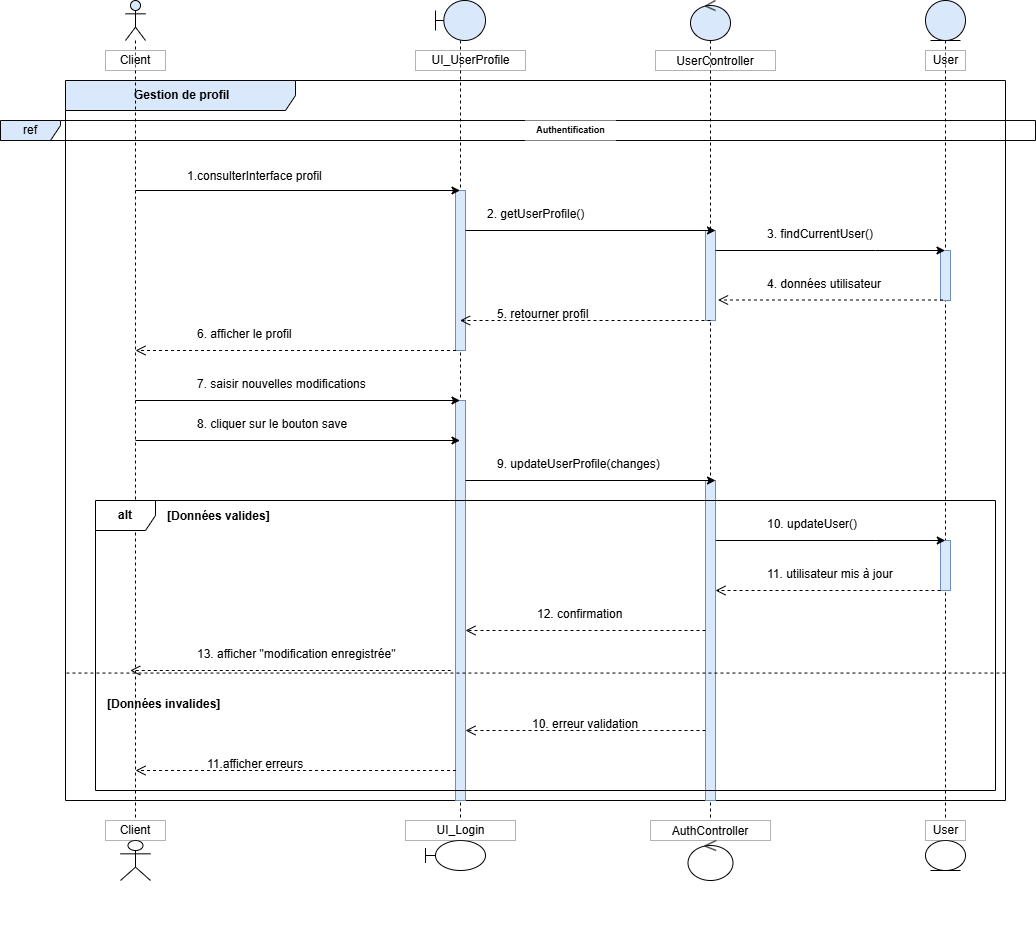

The diagram above was exported from draw.io. Its source (the exported page's mxGraphModel, read from the mxfile embedded in the PNG):
<mxGraphModel dx="2266" dy="1889" grid="1" gridSize="10" guides="1" tooltips="1" connect="1" arrows="1" fold="1" page="1" pageScale="1" pageWidth="850" pageHeight="1100" math="0" shadow="0">
  <root>
    <mxCell id="0" />
    <mxCell id="1" parent="0" />
    <mxCell id="-KVyYEOG0yT-4H4ME0EL-1" value="&lt;p data-pm-slice=&quot;1 1 []&quot;&gt;&lt;b&gt;&amp;nbsp;Gestion de profil&lt;/b&gt;&lt;/p&gt;" style="shape=umlFrame;whiteSpace=wrap;html=1;pointerEvents=0;fillColor=#dae8fc;strokeColor=light-dark(#050505, #5c79a3);width=230;height=30;" vertex="1" parent="1">
      <mxGeometry x="40" y="-1000" width="940" height="720" as="geometry" />
    </mxCell>
    <mxCell id="-KVyYEOG0yT-4H4ME0EL-2" value="" style="shape=umlLifeline;perimeter=lifelinePerimeter;whiteSpace=wrap;html=1;container=1;dropTarget=0;collapsible=0;recursiveResize=0;outlineConnect=0;portConstraint=eastwest;newEdgeStyle={&quot;curved&quot;:0,&quot;rounded&quot;:0};participant=umlActor;fillColor=#dae8fc;strokeColor=default;" vertex="1" parent="1">
      <mxGeometry x="100" y="-1080" width="20" height="820" as="geometry" />
    </mxCell>
    <mxCell id="-KVyYEOG0yT-4H4ME0EL-3" value="Client " style="whiteSpace=wrap;opacity=30;gradientColor=none;fillColor=default;fillStyle=auto;rounded=0;" vertex="1" parent="1">
      <mxGeometry x="80" y="-1030" width="60" height="20" as="geometry" />
    </mxCell>
    <mxCell id="-KVyYEOG0yT-4H4ME0EL-4" value="" style="shape=umlLifeline;perimeter=lifelinePerimeter;whiteSpace=wrap;html=1;container=1;dropTarget=0;collapsible=0;recursiveResize=0;outlineConnect=0;portConstraint=eastwest;newEdgeStyle={&quot;curved&quot;:0,&quot;rounded&quot;:0};participant=umlBoundary;fillColor=#dae8fc;strokeColor=default;size=40;" vertex="1" parent="1">
      <mxGeometry x="410" y="-1080" width="50" height="820" as="geometry" />
    </mxCell>
    <mxCell id="-KVyYEOG0yT-4H4ME0EL-5" value="" style="html=1;points=[[0,0,0,0,5],[0,1,0,0,-5],[1,0,0,0,5],[1,1,0,0,-5]];perimeter=orthogonalPerimeter;outlineConnect=0;targetShapes=umlLifeline;portConstraint=eastwest;newEdgeStyle={&quot;curved&quot;:0,&quot;rounded&quot;:0};fillColor=#dae8fc;strokeColor=#6c8ebf;" vertex="1" parent="-KVyYEOG0yT-4H4ME0EL-4">
      <mxGeometry x="20" y="190" width="10" height="160" as="geometry" />
    </mxCell>
    <mxCell id="-KVyYEOG0yT-4H4ME0EL-52" value="" style="html=1;points=[[0,0,0,0,5],[0,1,0,0,-5],[1,0,0,0,5],[1,1,0,0,-5]];perimeter=orthogonalPerimeter;outlineConnect=0;targetShapes=umlLifeline;portConstraint=eastwest;newEdgeStyle={&quot;curved&quot;:0,&quot;rounded&quot;:0};fillColor=#dae8fc;strokeColor=#6c8ebf;" vertex="1" parent="-KVyYEOG0yT-4H4ME0EL-4">
      <mxGeometry x="20" y="400" width="10" height="400" as="geometry" />
    </mxCell>
    <mxCell id="-KVyYEOG0yT-4H4ME0EL-6" value="UI_UserProfile" style="opacity=30;gradientColor=none;fillColor=default;fillStyle=auto;rounded=0;html=1;" vertex="1" parent="1">
      <mxGeometry x="390" y="-1030" width="110" height="20" as="geometry" />
    </mxCell>
    <mxCell id="-KVyYEOG0yT-4H4ME0EL-7" value="" style="shape=umlLifeline;perimeter=lifelinePerimeter;whiteSpace=wrap;html=1;container=1;dropTarget=0;collapsible=0;recursiveResize=0;outlineConnect=0;portConstraint=eastwest;newEdgeStyle={&quot;curved&quot;:0,&quot;rounded&quot;:0};participant=umlControl;fillColor=#dae8fc;strokeColor=default;" vertex="1" parent="1">
      <mxGeometry x="665" y="-1080" width="40" height="820" as="geometry" />
    </mxCell>
    <mxCell id="-KVyYEOG0yT-4H4ME0EL-8" value="" style="html=1;points=[[0,0,0,0,5],[0,1,0,0,-5],[1,0,0,0,5],[1,1,0,0,-5]];perimeter=orthogonalPerimeter;outlineConnect=0;targetShapes=umlLifeline;portConstraint=eastwest;newEdgeStyle={&quot;curved&quot;:0,&quot;rounded&quot;:0};fillColor=#dae8fc;strokeColor=#6c8ebf;" vertex="1" parent="-KVyYEOG0yT-4H4ME0EL-7">
      <mxGeometry x="15" y="230" width="10" height="90" as="geometry" />
    </mxCell>
    <mxCell id="-KVyYEOG0yT-4H4ME0EL-53" value="" style="html=1;points=[[0,0,0,0,5],[0,1,0,0,-5],[1,0,0,0,5],[1,1,0,0,-5]];perimeter=orthogonalPerimeter;outlineConnect=0;targetShapes=umlLifeline;portConstraint=eastwest;newEdgeStyle={&quot;curved&quot;:0,&quot;rounded&quot;:0};fillColor=#dae8fc;strokeColor=#6c8ebf;" vertex="1" parent="-KVyYEOG0yT-4H4ME0EL-7">
      <mxGeometry x="15" y="480" width="10" height="320" as="geometry" />
    </mxCell>
    <mxCell id="-KVyYEOG0yT-4H4ME0EL-9" value="UserController" style="opacity=30;gradientColor=none;fillColor=default;fillStyle=auto;rounded=0;" vertex="1" parent="1">
      <mxGeometry x="630" y="-1030" width="120" height="20" as="geometry" />
    </mxCell>
    <mxCell id="-KVyYEOG0yT-4H4ME0EL-10" value="" style="shape=umlLifeline;perimeter=lifelinePerimeter;whiteSpace=wrap;html=1;container=1;dropTarget=0;collapsible=0;recursiveResize=0;outlineConnect=0;portConstraint=eastwest;newEdgeStyle={&quot;curved&quot;:0,&quot;rounded&quot;:0};participant=umlEntity;fillColor=#dae8fc;strokeColor=default;" vertex="1" parent="1">
      <mxGeometry x="900" y="-1080" width="40" height="820" as="geometry" />
    </mxCell>
    <mxCell id="-KVyYEOG0yT-4H4ME0EL-11" value="" style="html=1;points=[[0,0,0,0,5],[0,1,0,0,-5],[1,0,0,0,5],[1,1,0,0,-5]];perimeter=orthogonalPerimeter;outlineConnect=0;targetShapes=umlLifeline;portConstraint=eastwest;newEdgeStyle={&quot;curved&quot;:0,&quot;rounded&quot;:0};fillColor=#dae8fc;strokeColor=#6c8ebf;" vertex="1" parent="-KVyYEOG0yT-4H4ME0EL-10">
      <mxGeometry x="15" y="250" width="10" height="50" as="geometry" />
    </mxCell>
    <mxCell id="-KVyYEOG0yT-4H4ME0EL-12" value="User" style="opacity=30;gradientColor=none;fillColor=default;fillStyle=auto;rounded=0;html=1;" vertex="1" parent="1">
      <mxGeometry x="900" y="-1030" width="40" height="20" as="geometry" />
    </mxCell>
    <mxCell id="-KVyYEOG0yT-4H4ME0EL-13" value="ref" style="shape=umlFrame;whiteSpace=wrap;html=1;pointerEvents=0;fillColor=#dae8fc;strokeColor=light-dark(#070808, #5c79a3);" vertex="1" parent="1">
      <mxGeometry x="-25" y="-960" width="1035" height="20" as="geometry" />
    </mxCell>
    <mxCell id="-KVyYEOG0yT-4H4ME0EL-14" value="Authentification" style="text;align=center;verticalAlign=middle;resizable=0;points=[];autosize=1;strokeColor=none;fillColor=default;gradientColor=none;rounded=0;glass=0;shadow=0;fontStyle=1;html=1;fontSize=9;labelBackgroundColor=#FFFFFF;" vertex="1" parent="1">
      <mxGeometry x="500" y="-960" width="90" height="20" as="geometry" />
    </mxCell>
    <mxCell id="-KVyYEOG0yT-4H4ME0EL-15" value="" style="endArrow=classic;html=1;rounded=0;" edge="1" parent="1">
      <mxGeometry width="50" height="50" relative="1" as="geometry">
        <mxPoint x="110.00090909090946" y="-890" as="sourcePoint" />
        <mxPoint x="434.5" y="-890" as="targetPoint" />
      </mxGeometry>
    </mxCell>
    <mxCell id="-KVyYEOG0yT-4H4ME0EL-16" value="&lt;p&gt;1.consulterInterface profil&lt;/p&gt;" style="text;whiteSpace=wrap;html=1;align=left;" vertex="1" parent="1">
      <mxGeometry x="160" y="-930" width="190" height="60" as="geometry" />
    </mxCell>
    <mxCell id="-KVyYEOG0yT-4H4ME0EL-18" value="" style="endArrow=classic;html=1;rounded=0;" edge="1" parent="1">
      <mxGeometry width="50" height="50" relative="1" as="geometry">
        <mxPoint x="440" y="-850" as="sourcePoint" />
        <mxPoint x="690" y="-850" as="targetPoint" />
      </mxGeometry>
    </mxCell>
    <mxCell id="-KVyYEOG0yT-4H4ME0EL-19" value="" style="endArrow=classic;html=1;rounded=0;" edge="1" parent="1" source="-KVyYEOG0yT-4H4ME0EL-8">
      <mxGeometry width="50" height="50" relative="1" as="geometry">
        <mxPoint x="710" y="-840" as="sourcePoint" />
        <mxPoint x="919.5" y="-830" as="targetPoint" />
        <Array as="points">
          <mxPoint x="850" y="-830" />
        </Array>
      </mxGeometry>
    </mxCell>
    <mxCell id="-KVyYEOG0yT-4H4ME0EL-22" value="&lt;p&gt;&lt;br&gt;&lt;/p&gt;" style="html=1;verticalAlign=bottom;endArrow=open;dashed=1;endSize=8;curved=0;rounded=0;" edge="1" parent="1">
      <mxGeometry x="-1" y="180" relative="1" as="geometry">
        <mxPoint x="917.5" y="-780.5" as="sourcePoint" />
        <mxPoint x="692.5" y="-780.5" as="targetPoint" />
        <mxPoint x="10" as="offset" />
      </mxGeometry>
    </mxCell>
    <mxCell id="-KVyYEOG0yT-4H4ME0EL-26" value="" style="shape=umlActor;verticalLabelPosition=top;verticalAlign=bottom;labelPosition=center;align=center;whiteSpace=wrap;html=1;" vertex="1" parent="1">
      <mxGeometry x="95" y="-240" width="30" height="40" as="geometry" />
    </mxCell>
    <mxCell id="-KVyYEOG0yT-4H4ME0EL-27" value="Client " style="whiteSpace=wrap;opacity=30;gradientColor=none;fillColor=default;fillStyle=auto;rounded=0;" vertex="1" parent="1">
      <mxGeometry x="80" y="-260" width="60" height="20" as="geometry" />
    </mxCell>
    <mxCell id="-KVyYEOG0yT-4H4ME0EL-28" value="" style="shape=umlBoundary;whiteSpace=wrap;html=1;" vertex="1" parent="1">
      <mxGeometry x="400" y="-240" width="60" height="30" as="geometry" />
    </mxCell>
    <mxCell id="-KVyYEOG0yT-4H4ME0EL-29" value="UI_Login" style="opacity=30;gradientColor=none;fillColor=default;fillStyle=auto;rounded=0;html=1;" vertex="1" parent="1">
      <mxGeometry x="380" y="-260" width="110" height="20" as="geometry" />
    </mxCell>
    <mxCell id="-KVyYEOG0yT-4H4ME0EL-30" value="" style="ellipse;shape=umlControl;whiteSpace=wrap;html=1;" vertex="1" parent="1">
      <mxGeometry x="662.5" y="-240" width="45" height="40" as="geometry" />
    </mxCell>
    <mxCell id="-KVyYEOG0yT-4H4ME0EL-31" value="AuthController" style="opacity=30;gradientColor=none;fillColor=default;fillStyle=auto;rounded=0;" vertex="1" parent="1">
      <mxGeometry x="625" y="-260" width="120" height="20" as="geometry" />
    </mxCell>
    <mxCell id="-KVyYEOG0yT-4H4ME0EL-32" value="" style="ellipse;shape=umlEntity;whiteSpace=wrap;html=1;" vertex="1" parent="1">
      <mxGeometry x="900" y="-240" width="40" height="30" as="geometry" />
    </mxCell>
    <mxCell id="-KVyYEOG0yT-4H4ME0EL-33" value="User" style="opacity=30;gradientColor=none;fillColor=default;fillStyle=auto;rounded=0;html=1;" vertex="1" parent="1">
      <mxGeometry x="900" y="-260" width="40" height="20" as="geometry" />
    </mxCell>
    <mxCell id="-KVyYEOG0yT-4H4ME0EL-39" value="&lt;p&gt;&lt;br&gt;&lt;/p&gt;" style="html=1;verticalAlign=bottom;endArrow=open;dashed=1;endSize=8;curved=0;rounded=0;" edge="1" parent="1">
      <mxGeometry x="-1" y="180" relative="1" as="geometry">
        <mxPoint x="680" y="-450" as="sourcePoint" />
        <mxPoint x="440" y="-450" as="targetPoint" />
        <mxPoint x="10" as="offset" />
      </mxGeometry>
    </mxCell>
    <mxCell id="-KVyYEOG0yT-4H4ME0EL-42" value="&lt;p&gt;&lt;br&gt;&lt;/p&gt;" style="html=1;verticalAlign=bottom;endArrow=open;dashed=1;endSize=8;curved=0;rounded=0;" edge="1" parent="1">
      <mxGeometry x="-1" y="180" relative="1" as="geometry">
        <mxPoint x="425.28" y="-410.0000000000002" as="sourcePoint" />
        <mxPoint x="104.72736842105249" y="-410.0000000000002" as="targetPoint" />
        <mxPoint x="10" as="offset" />
      </mxGeometry>
    </mxCell>
    <mxCell id="-KVyYEOG0yT-4H4ME0EL-43" value="13.&amp;nbsp;afficher &quot;modification enregistrée&quot;" style="text;whiteSpace=wrap;html=1;" vertex="1" parent="1">
      <mxGeometry x="170" y="-440" width="230" height="40" as="geometry" />
    </mxCell>
    <mxCell id="-KVyYEOG0yT-4H4ME0EL-44" value="2. getUserProfile()" style="text;whiteSpace=wrap;html=1;" vertex="1" parent="1">
      <mxGeometry x="460" y="-880" width="120" height="40" as="geometry" />
    </mxCell>
    <mxCell id="-KVyYEOG0yT-4H4ME0EL-46" value="3. findCurrentUser()" style="text;whiteSpace=wrap;html=1;" vertex="1" parent="1">
      <mxGeometry x="740" y="-860" width="130" height="40" as="geometry" />
    </mxCell>
    <mxCell id="-KVyYEOG0yT-4H4ME0EL-47" value="4. données utilisateur" style="text;whiteSpace=wrap;html=1;" vertex="1" parent="1">
      <mxGeometry x="740" y="-810" width="130" height="40" as="geometry" />
    </mxCell>
    <mxCell id="-KVyYEOG0yT-4H4ME0EL-48" value="&lt;p&gt;&lt;br&gt;&lt;/p&gt;" style="html=1;verticalAlign=bottom;endArrow=open;dashed=1;endSize=8;curved=0;rounded=0;" edge="1" parent="1" target="-KVyYEOG0yT-4H4ME0EL-4">
      <mxGeometry x="-1" y="180" relative="1" as="geometry">
        <mxPoint x="685" y="-760" as="sourcePoint" />
        <mxPoint x="460" y="-760" as="targetPoint" />
        <mxPoint x="10" as="offset" />
      </mxGeometry>
    </mxCell>
    <mxCell id="-KVyYEOG0yT-4H4ME0EL-49" value="5. retourner profil" style="text;whiteSpace=wrap;html=1;" vertex="1" parent="1">
      <mxGeometry x="470" y="-780" width="110" height="40" as="geometry" />
    </mxCell>
    <mxCell id="-KVyYEOG0yT-4H4ME0EL-50" value="&lt;p&gt;&lt;br&gt;&lt;/p&gt;" style="html=1;verticalAlign=bottom;endArrow=open;dashed=1;endSize=8;curved=0;rounded=0;" edge="1" parent="1">
      <mxGeometry x="-1" y="180" relative="1" as="geometry">
        <mxPoint x="430.55" y="-730" as="sourcePoint" />
        <mxPoint x="109.99736842105253" y="-730" as="targetPoint" />
        <mxPoint x="10" as="offset" />
      </mxGeometry>
    </mxCell>
    <mxCell id="-KVyYEOG0yT-4H4ME0EL-51" value="6. afficher le profil" style="text;whiteSpace=wrap;html=1;" vertex="1" parent="1">
      <mxGeometry x="170" y="-760" width="110" height="40" as="geometry" />
    </mxCell>
    <mxCell id="-KVyYEOG0yT-4H4ME0EL-54" value="" style="endArrow=classic;html=1;rounded=0;" edge="1" parent="1">
      <mxGeometry width="50" height="50" relative="1" as="geometry">
        <mxPoint x="110" y="-680" as="sourcePoint" />
        <mxPoint x="434.49909090909057" y="-680" as="targetPoint" />
      </mxGeometry>
    </mxCell>
    <mxCell id="-KVyYEOG0yT-4H4ME0EL-55" value="" style="endArrow=classic;html=1;rounded=0;" edge="1" parent="1">
      <mxGeometry width="50" height="50" relative="1" as="geometry">
        <mxPoint x="110" y="-640" as="sourcePoint" />
        <mxPoint x="434.49909090909057" y="-640" as="targetPoint" />
      </mxGeometry>
    </mxCell>
    <mxCell id="-KVyYEOG0yT-4H4ME0EL-59" value="7. saisir nouvelles modifications" style="text;whiteSpace=wrap;html=1;" vertex="1" parent="1">
      <mxGeometry x="170" y="-710" width="190" height="40" as="geometry" />
    </mxCell>
    <mxCell id="-KVyYEOG0yT-4H4ME0EL-61" value="8. cliquer sur le bouton save" style="text;whiteSpace=wrap;html=1;" vertex="1" parent="1">
      <mxGeometry x="170" y="-670" width="170" height="40" as="geometry" />
    </mxCell>
    <mxCell id="-KVyYEOG0yT-4H4ME0EL-62" value="" style="endArrow=classic;html=1;rounded=0;" edge="1" parent="1">
      <mxGeometry width="50" height="50" relative="1" as="geometry">
        <mxPoint x="440" y="-600" as="sourcePoint" />
        <mxPoint x="690" y="-600" as="targetPoint" />
      </mxGeometry>
    </mxCell>
    <mxCell id="-KVyYEOG0yT-4H4ME0EL-63" value="9. updateUserProfile(changes)" style="text;whiteSpace=wrap;html=1;" vertex="1" parent="1">
      <mxGeometry x="470" y="-630" width="180" height="40" as="geometry" />
    </mxCell>
    <mxCell id="-KVyYEOG0yT-4H4ME0EL-64" value="&lt;b&gt;alt&lt;/b&gt;" style="shape=umlFrame;whiteSpace=wrap;html=1;pointerEvents=0;" vertex="1" parent="1">
      <mxGeometry x="70" y="-580" width="900" height="290" as="geometry" />
    </mxCell>
    <mxCell id="-KVyYEOG0yT-4H4ME0EL-65" value="&lt;p&gt;[Données valides]&lt;/p&gt;" style="text;whiteSpace=wrap;html=1;fontStyle=1" vertex="1" parent="1">
      <mxGeometry x="140" y="-590" width="130" height="60" as="geometry" />
    </mxCell>
    <mxCell id="-KVyYEOG0yT-4H4ME0EL-66" value="" style="html=1;points=[[0,0,0,0,5],[0,1,0,0,-5],[1,0,0,0,5],[1,1,0,0,-5]];perimeter=orthogonalPerimeter;outlineConnect=0;targetShapes=umlLifeline;portConstraint=eastwest;newEdgeStyle={&quot;curved&quot;:0,&quot;rounded&quot;:0};fillColor=#dae8fc;strokeColor=#6c8ebf;" vertex="1" parent="1">
      <mxGeometry x="915" y="-540" width="10" height="50" as="geometry" />
    </mxCell>
    <mxCell id="-KVyYEOG0yT-4H4ME0EL-67" value="10.&amp;nbsp;updateUser()" style="text;whiteSpace=wrap;html=1;" vertex="1" parent="1">
      <mxGeometry x="740" y="-570" width="130" height="40" as="geometry" />
    </mxCell>
    <mxCell id="-KVyYEOG0yT-4H4ME0EL-68" value="11.&amp;nbsp;utilisateur mis à jour" style="text;whiteSpace=wrap;html=1;" vertex="1" parent="1">
      <mxGeometry x="740" y="-520" width="130" height="40" as="geometry" />
    </mxCell>
    <mxCell id="-KVyYEOG0yT-4H4ME0EL-69" value="" style="endArrow=classic;html=1;rounded=0;" edge="1" parent="1">
      <mxGeometry width="50" height="50" relative="1" as="geometry">
        <mxPoint x="690.25" y="-540" as="sourcePoint" />
        <mxPoint x="919.75" y="-540" as="targetPoint" />
        <Array as="points">
          <mxPoint x="850.25" y="-540" />
        </Array>
      </mxGeometry>
    </mxCell>
    <mxCell id="-KVyYEOG0yT-4H4ME0EL-70" value="&lt;p&gt;&lt;br&gt;&lt;/p&gt;" style="html=1;verticalAlign=bottom;endArrow=open;dashed=1;endSize=8;curved=0;rounded=0;" edge="1" parent="1">
      <mxGeometry x="-1" y="180" relative="1" as="geometry">
        <mxPoint x="915" y="-490" as="sourcePoint" />
        <mxPoint x="690" y="-490" as="targetPoint" />
        <mxPoint x="10" as="offset" />
      </mxGeometry>
    </mxCell>
    <mxCell id="-KVyYEOG0yT-4H4ME0EL-71" value="12. confirmation" style="text;whiteSpace=wrap;html=1;" vertex="1" parent="1">
      <mxGeometry x="510" y="-480" width="100" height="40" as="geometry" />
    </mxCell>
    <mxCell id="-KVyYEOG0yT-4H4ME0EL-73" value="" style="endArrow=none;dashed=1;html=1;rounded=0;exitX=0.001;exitY=0.823;exitDx=0;exitDy=0;exitPerimeter=0;entryX=1;entryY=0.823;entryDx=0;entryDy=0;entryPerimeter=0;" edge="1" parent="1" source="-KVyYEOG0yT-4H4ME0EL-1" target="-KVyYEOG0yT-4H4ME0EL-1">
      <mxGeometry width="50" height="50" relative="1" as="geometry">
        <mxPoint x="450" y="-470" as="sourcePoint" />
        <mxPoint x="500" y="-520" as="targetPoint" />
      </mxGeometry>
    </mxCell>
    <mxCell id="-KVyYEOG0yT-4H4ME0EL-74" value="&lt;b&gt;[Données invalides]&lt;/b&gt;" style="text;whiteSpace=wrap;html=1;" vertex="1" parent="1">
      <mxGeometry x="80" y="-390" width="140" height="40" as="geometry" />
    </mxCell>
    <mxCell id="-KVyYEOG0yT-4H4ME0EL-75" value="&lt;p&gt;&lt;br&gt;&lt;/p&gt;" style="html=1;verticalAlign=bottom;endArrow=open;dashed=1;endSize=8;curved=0;rounded=0;" edge="1" parent="1">
      <mxGeometry x="-1" y="180" relative="1" as="geometry">
        <mxPoint x="680" y="-350" as="sourcePoint" />
        <mxPoint x="440" y="-350" as="targetPoint" />
        <mxPoint x="10" as="offset" />
      </mxGeometry>
    </mxCell>
    <mxCell id="-KVyYEOG0yT-4H4ME0EL-76" value="&lt;p&gt;&lt;br&gt;&lt;/p&gt;" style="html=1;verticalAlign=bottom;endArrow=open;dashed=1;endSize=8;curved=0;rounded=0;" edge="1" parent="1">
      <mxGeometry x="-1" y="180" relative="1" as="geometry">
        <mxPoint x="430.55" y="-310" as="sourcePoint" />
        <mxPoint x="109.99736842105253" y="-310" as="targetPoint" />
        <mxPoint x="10" as="offset" />
      </mxGeometry>
    </mxCell>
    <mxCell id="-KVyYEOG0yT-4H4ME0EL-77" value="10. erreur validation" style="text;whiteSpace=wrap;html=1;" vertex="1" parent="1">
      <mxGeometry x="505" y="-370" width="120" height="40" as="geometry" />
    </mxCell>
    <mxCell id="-KVyYEOG0yT-4H4ME0EL-78" value="11.afficher erreurs" style="text;whiteSpace=wrap;html=1;" vertex="1" parent="1">
      <mxGeometry x="180" y="-330" width="110" height="40" as="geometry" />
    </mxCell>
  </root>
</mxGraphModel>